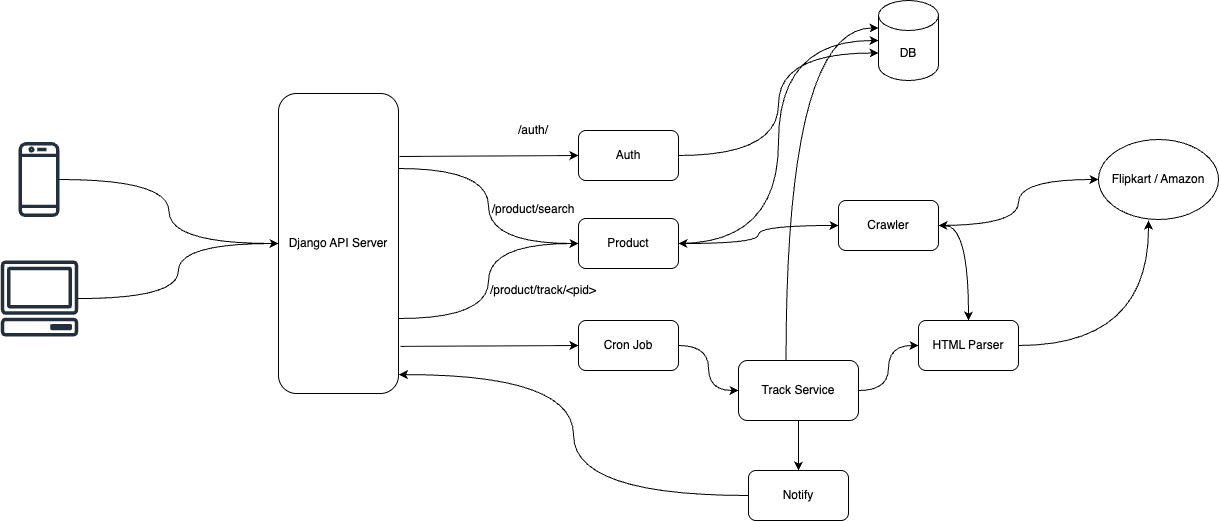

The diagram above was exported from draw.io. Its source (the exported page's mxGraphModel, read from the mxfile embedded in the PNG):
<mxGraphModel dx="1248" dy="785" grid="1" gridSize="10" guides="1" tooltips="1" connect="1" arrows="1" fold="1" page="1" pageScale="1" pageWidth="3300" pageHeight="4681" math="0" shadow="0">
  <root>
    <mxCell id="0" />
    <mxCell id="1" parent="0" />
    <mxCell id="wT7Qw_Qo4aLMDOu2Ag4s-72" style="edgeStyle=orthogonalEdgeStyle;curved=1;rounded=0;orthogonalLoop=1;jettySize=auto;html=1;entryX=0;entryY=0.5;entryDx=0;entryDy=0;" edge="1" parent="1" source="wT7Qw_Qo4aLMDOu2Ag4s-1" target="wT7Qw_Qo4aLMDOu2Ag4s-3">
      <mxGeometry relative="1" as="geometry" />
    </mxCell>
    <mxCell id="wT7Qw_Qo4aLMDOu2Ag4s-1" value="" style="sketch=0;outlineConnect=0;fontColor=#232F3E;gradientColor=none;fillColor=#232F3D;strokeColor=none;dashed=0;verticalLabelPosition=bottom;verticalAlign=top;align=center;html=1;fontSize=12;fontStyle=0;aspect=fixed;pointerEvents=1;shape=mxgraph.aws4.mobile_client;" vertex="1" parent="1">
      <mxGeometry x="100" y="180" width="41" height="78" as="geometry" />
    </mxCell>
    <mxCell id="wT7Qw_Qo4aLMDOu2Ag4s-71" style="edgeStyle=orthogonalEdgeStyle;curved=1;rounded=0;orthogonalLoop=1;jettySize=auto;html=1;entryX=0;entryY=0.5;entryDx=0;entryDy=0;" edge="1" parent="1" source="wT7Qw_Qo4aLMDOu2Ag4s-2" target="wT7Qw_Qo4aLMDOu2Ag4s-3">
      <mxGeometry relative="1" as="geometry" />
    </mxCell>
    <mxCell id="wT7Qw_Qo4aLMDOu2Ag4s-2" value="" style="sketch=0;outlineConnect=0;fontColor=#232F3E;gradientColor=none;fillColor=#232F3D;strokeColor=none;dashed=0;verticalLabelPosition=bottom;verticalAlign=top;align=center;html=1;fontSize=12;fontStyle=0;aspect=fixed;pointerEvents=1;shape=mxgraph.aws4.client;" vertex="1" parent="1">
      <mxGeometry x="82" y="300" width="78" height="76" as="geometry" />
    </mxCell>
    <mxCell id="wT7Qw_Qo4aLMDOu2Ag4s-69" style="edgeStyle=orthogonalEdgeStyle;curved=1;rounded=0;orthogonalLoop=1;jettySize=auto;html=1;exitX=1;exitY=0.75;exitDx=0;exitDy=0;entryX=0;entryY=0.5;entryDx=0;entryDy=0;" edge="1" parent="1" source="wT7Qw_Qo4aLMDOu2Ag4s-3" target="wT7Qw_Qo4aLMDOu2Ag4s-8">
      <mxGeometry relative="1" as="geometry" />
    </mxCell>
    <mxCell id="wT7Qw_Qo4aLMDOu2Ag4s-70" style="edgeStyle=orthogonalEdgeStyle;curved=1;rounded=0;orthogonalLoop=1;jettySize=auto;html=1;exitX=1;exitY=0.25;exitDx=0;exitDy=0;" edge="1" parent="1" source="wT7Qw_Qo4aLMDOu2Ag4s-3" target="wT7Qw_Qo4aLMDOu2Ag4s-8">
      <mxGeometry relative="1" as="geometry" />
    </mxCell>
    <mxCell id="wT7Qw_Qo4aLMDOu2Ag4s-3" value="Django API Server" style="rounded=1;whiteSpace=wrap;html=1;" vertex="1" parent="1">
      <mxGeometry x="360" y="133" width="120" height="300" as="geometry" />
    </mxCell>
    <mxCell id="wT7Qw_Qo4aLMDOu2Ag4s-6" value="Auth" style="rounded=1;whiteSpace=wrap;html=1;" vertex="1" parent="1">
      <mxGeometry x="660" y="170" width="100" height="50" as="geometry" />
    </mxCell>
    <mxCell id="wT7Qw_Qo4aLMDOu2Ag4s-8" value="Product" style="rounded=1;whiteSpace=wrap;html=1;" vertex="1" parent="1">
      <mxGeometry x="660" y="258" width="100" height="50" as="geometry" />
    </mxCell>
    <mxCell id="wT7Qw_Qo4aLMDOu2Ag4s-16" value="/auth/" style="text;html=1;align=center;verticalAlign=middle;whiteSpace=wrap;rounded=0;" vertex="1" parent="1">
      <mxGeometry x="590" y="160" width="50" height="20" as="geometry" />
    </mxCell>
    <mxCell id="wT7Qw_Qo4aLMDOu2Ag4s-18" value="/product/search" style="text;html=1;align=center;verticalAlign=middle;whiteSpace=wrap;rounded=0;rotation=0;" vertex="1" parent="1">
      <mxGeometry x="590" y="239" width="50" height="20" as="geometry" />
    </mxCell>
    <mxCell id="wT7Qw_Qo4aLMDOu2Ag4s-62" style="edgeStyle=orthogonalEdgeStyle;curved=1;rounded=0;orthogonalLoop=1;jettySize=auto;html=1;" edge="1" parent="1" source="wT7Qw_Qo4aLMDOu2Ag4s-22" target="wT7Qw_Qo4aLMDOu2Ag4s-25">
      <mxGeometry relative="1" as="geometry" />
    </mxCell>
    <mxCell id="wT7Qw_Qo4aLMDOu2Ag4s-22" value="Crawler" style="rounded=1;whiteSpace=wrap;html=1;" vertex="1" parent="1">
      <mxGeometry x="920" y="240" width="100" height="50" as="geometry" />
    </mxCell>
    <mxCell id="wT7Qw_Qo4aLMDOu2Ag4s-23" value="DB" style="shape=cylinder3;whiteSpace=wrap;html=1;boundedLbl=1;backgroundOutline=1;size=15;" vertex="1" parent="1">
      <mxGeometry x="960" y="40" width="60" height="80" as="geometry" />
    </mxCell>
    <mxCell id="wT7Qw_Qo4aLMDOu2Ag4s-25" value="Flipkart / Amazon" style="ellipse;whiteSpace=wrap;html=1;" vertex="1" parent="1">
      <mxGeometry x="1180" y="179" width="120" height="80" as="geometry" />
    </mxCell>
    <mxCell id="wT7Qw_Qo4aLMDOu2Ag4s-36" value="/product/track/&amp;lt;pid&amp;gt;" style="text;html=1;align=center;verticalAlign=middle;whiteSpace=wrap;rounded=0;rotation=0;" vertex="1" parent="1">
      <mxGeometry x="600" y="320" width="50" height="20" as="geometry" />
    </mxCell>
    <mxCell id="wT7Qw_Qo4aLMDOu2Ag4s-82" style="edgeStyle=orthogonalEdgeStyle;curved=1;rounded=0;orthogonalLoop=1;jettySize=auto;html=1;entryX=0;entryY=0.5;entryDx=0;entryDy=0;" edge="1" parent="1" source="wT7Qw_Qo4aLMDOu2Ag4s-42" target="wT7Qw_Qo4aLMDOu2Ag4s-81">
      <mxGeometry relative="1" as="geometry" />
    </mxCell>
    <mxCell id="wT7Qw_Qo4aLMDOu2Ag4s-42" value="Cron Job" style="rounded=1;whiteSpace=wrap;html=1;" vertex="1" parent="1">
      <mxGeometry x="660" y="360" width="100" height="50" as="geometry" />
    </mxCell>
    <mxCell id="wT7Qw_Qo4aLMDOu2Ag4s-45" value="" style="endArrow=classic;html=1;rounded=0;exitX=1.009;exitY=0.21;exitDx=0;exitDy=0;exitPerimeter=0;entryX=0;entryY=0.5;entryDx=0;entryDy=0;" edge="1" parent="1" source="wT7Qw_Qo4aLMDOu2Ag4s-3" target="wT7Qw_Qo4aLMDOu2Ag4s-6">
      <mxGeometry width="50" height="50" relative="1" as="geometry">
        <mxPoint x="480" y="224" as="sourcePoint" />
        <mxPoint x="709" y="180" as="targetPoint" />
      </mxGeometry>
    </mxCell>
    <mxCell id="wT7Qw_Qo4aLMDOu2Ag4s-49" value="" style="endArrow=classic;html=1;rounded=0;exitX=1.018;exitY=0.843;exitDx=0;exitDy=0;exitPerimeter=0;entryX=0;entryY=0.5;entryDx=0;entryDy=0;" edge="1" parent="1" source="wT7Qw_Qo4aLMDOu2Ag4s-3" target="wT7Qw_Qo4aLMDOu2Ag4s-42">
      <mxGeometry width="50" height="50" relative="1" as="geometry">
        <mxPoint x="520" y="550" as="sourcePoint" />
        <mxPoint x="570" y="500" as="targetPoint" />
      </mxGeometry>
    </mxCell>
    <mxCell id="wT7Qw_Qo4aLMDOu2Ag4s-63" style="edgeStyle=orthogonalEdgeStyle;curved=1;rounded=0;orthogonalLoop=1;jettySize=auto;html=1;" edge="1" parent="1" source="wT7Qw_Qo4aLMDOu2Ag4s-51">
      <mxGeometry relative="1" as="geometry">
        <mxPoint x="1230" y="260" as="targetPoint" />
      </mxGeometry>
    </mxCell>
    <mxCell id="wT7Qw_Qo4aLMDOu2Ag4s-51" value="HTML Parser" style="rounded=1;whiteSpace=wrap;html=1;" vertex="1" parent="1">
      <mxGeometry x="1000" y="360" width="100" height="50" as="geometry" />
    </mxCell>
    <mxCell id="wT7Qw_Qo4aLMDOu2Ag4s-66" style="edgeStyle=orthogonalEdgeStyle;curved=1;rounded=0;orthogonalLoop=1;jettySize=auto;html=1;entryX=0;entryY=0.5;entryDx=0;entryDy=0;entryPerimeter=0;" edge="1" parent="1" source="wT7Qw_Qo4aLMDOu2Ag4s-8" target="wT7Qw_Qo4aLMDOu2Ag4s-23">
      <mxGeometry relative="1" as="geometry" />
    </mxCell>
    <mxCell id="wT7Qw_Qo4aLMDOu2Ag4s-73" style="edgeStyle=orthogonalEdgeStyle;curved=1;rounded=0;orthogonalLoop=1;jettySize=auto;html=1;entryX=0;entryY=0;entryDx=0;entryDy=52.5;entryPerimeter=0;" edge="1" parent="1" source="wT7Qw_Qo4aLMDOu2Ag4s-6" target="wT7Qw_Qo4aLMDOu2Ag4s-23">
      <mxGeometry relative="1" as="geometry" />
    </mxCell>
    <mxCell id="wT7Qw_Qo4aLMDOu2Ag4s-74" style="edgeStyle=orthogonalEdgeStyle;curved=1;rounded=0;orthogonalLoop=1;jettySize=auto;html=1;entryX=0;entryY=0;entryDx=0;entryDy=27.5;entryPerimeter=0;exitX=0.396;exitY=-0.005;exitDx=0;exitDy=0;exitPerimeter=0;" edge="1" parent="1" source="wT7Qw_Qo4aLMDOu2Ag4s-81" target="wT7Qw_Qo4aLMDOu2Ag4s-23">
      <mxGeometry relative="1" as="geometry" />
    </mxCell>
    <mxCell id="wT7Qw_Qo4aLMDOu2Ag4s-79" value="" style="endArrow=classic;startArrow=classic;html=1;rounded=0;curved=1;entryX=1;entryY=0.5;entryDx=0;entryDy=0;exitX=0.5;exitY=0;exitDx=0;exitDy=0;edgeStyle=orthogonalEdgeStyle;" edge="1" parent="1" source="wT7Qw_Qo4aLMDOu2Ag4s-51" target="wT7Qw_Qo4aLMDOu2Ag4s-22">
      <mxGeometry width="50" height="50" relative="1" as="geometry">
        <mxPoint x="810" y="380" as="sourcePoint" />
        <mxPoint x="860" y="330" as="targetPoint" />
      </mxGeometry>
    </mxCell>
    <mxCell id="wT7Qw_Qo4aLMDOu2Ag4s-80" value="" style="endArrow=classic;startArrow=classic;html=1;rounded=0;curved=1;entryX=0;entryY=0.5;entryDx=0;entryDy=0;exitX=1;exitY=0.5;exitDx=0;exitDy=0;edgeStyle=orthogonalEdgeStyle;" edge="1" parent="1" source="wT7Qw_Qo4aLMDOu2Ag4s-8" target="wT7Qw_Qo4aLMDOu2Ag4s-22">
      <mxGeometry width="50" height="50" relative="1" as="geometry">
        <mxPoint x="810" y="380" as="sourcePoint" />
        <mxPoint x="860" y="330" as="targetPoint" />
      </mxGeometry>
    </mxCell>
    <mxCell id="wT7Qw_Qo4aLMDOu2Ag4s-83" style="edgeStyle=orthogonalEdgeStyle;curved=1;rounded=0;orthogonalLoop=1;jettySize=auto;html=1;entryX=0;entryY=0.5;entryDx=0;entryDy=0;" edge="1" parent="1" source="wT7Qw_Qo4aLMDOu2Ag4s-81" target="wT7Qw_Qo4aLMDOu2Ag4s-51">
      <mxGeometry relative="1" as="geometry" />
    </mxCell>
    <mxCell id="wT7Qw_Qo4aLMDOu2Ag4s-86" style="edgeStyle=orthogonalEdgeStyle;curved=1;rounded=0;orthogonalLoop=1;jettySize=auto;html=1;entryX=0.5;entryY=0;entryDx=0;entryDy=0;" edge="1" parent="1" source="wT7Qw_Qo4aLMDOu2Ag4s-81" target="wT7Qw_Qo4aLMDOu2Ag4s-85">
      <mxGeometry relative="1" as="geometry" />
    </mxCell>
    <mxCell id="wT7Qw_Qo4aLMDOu2Ag4s-81" value="Track Service" style="rounded=1;whiteSpace=wrap;html=1;" vertex="1" parent="1">
      <mxGeometry x="820" y="400" width="120" height="60" as="geometry" />
    </mxCell>
    <mxCell id="wT7Qw_Qo4aLMDOu2Ag4s-85" value="Notify" style="rounded=1;whiteSpace=wrap;html=1;" vertex="1" parent="1">
      <mxGeometry x="830" y="510" width="100" height="50" as="geometry" />
    </mxCell>
    <mxCell id="wT7Qw_Qo4aLMDOu2Ag4s-87" style="edgeStyle=orthogonalEdgeStyle;curved=1;rounded=0;orthogonalLoop=1;jettySize=auto;html=1;entryX=1.003;entryY=0.937;entryDx=0;entryDy=0;entryPerimeter=0;" edge="1" parent="1" source="wT7Qw_Qo4aLMDOu2Ag4s-85" target="wT7Qw_Qo4aLMDOu2Ag4s-3">
      <mxGeometry relative="1" as="geometry" />
    </mxCell>
  </root>
</mxGraphModel>